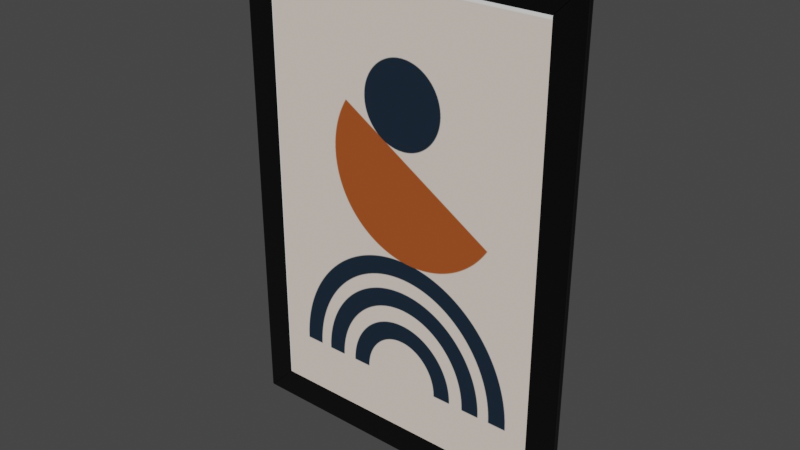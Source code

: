 # Source: photoframe_blend.blend  (saved by Blender 3.6.11; exported with 4.5.12 LTS)
import bpy
from mathutils import Matrix  # noqa: F401  (used for matrix-valued properties, if any)

bpy.ops.wm.read_factory_settings(use_empty=True)
scene = bpy.context.scene
scene.name = 'Scene'

# ---- collections
col_collection = bpy.data.collections.new('Collection'); scene.collection.children.link(col_collection)

# ---- images (referenced by path relative to the original .blend; pixels are not part of the script)
import os
ASSET_DIR = os.environ.get("B2B_ASSET_DIR", "")  # directory of the original .blend (textures are referenced by path, not embedded)
HERE = os.path.dirname(os.path.abspath(__file__))  # packed textures are extracted next to this script under _unpacked/

def load_image(name, relpath, width, height, colorspace="sRGB"):
    """Load a texture the original file referenced (path relative to the .blend, or extracted next to this script)."""
    p = next((c for c in (os.path.join(HERE, relpath), os.path.join(ASSET_DIR, relpath)) if relpath and os.path.exists(c)), "")
    if p:
        img = bpy.data.images.load(p, check_existing=True)
        img.name = name
    else:  # same state as the original file: an image datablock whose file is absent (Cycles renders it pink)
        img = bpy.data.images.new(name, width, height)
        img.source = "FILE"
        img.filepath = "//" + (relpath or name)
    img.colorspace_settings.name = colorspace
    return img
img_boho_art_15_jpg = load_image('boho art-15.jpg', '_unpacked/boho_art-15.3246b0e9.jpg', 595, 842, 'sRGB')

# ---- materials (node trees are filled in below, after node groups)
mat_glass = bpy.data.materials.new('glass')
mat_glass.surface_render_method = 'BLENDED'
mat_glass.blend_method = 'BLEND'
mat_glass.use_transparency_overlap = False
mat_glass.show_transparent_back = False
mat_glass.use_backface_culling = True
mat_glass.use_transparent_shadow = False
mat_photo_15 = bpy.data.materials.new('photo-15')
mat_photo_15.use_transparent_shadow = False
mat_frame = bpy.data.materials.new('frame')
mat_frame.use_transparent_shadow = False

# ---- material node trees
mat_glass.use_nodes = True; mat_glass.node_tree.nodes.clear()
_N = mat_glass.node_tree.nodes; _L = mat_glass.node_tree.links
n0 = _N.new('ShaderNodeBsdfPrincipled'); n0.name = 'Principled BSDF'; n0.location = (10, 300)
n0.distribution = 'GGX'
n0.subsurface_method = 'RANDOM_WALK_SKIN'
n0.inputs[2].default_value = 0.0
n0.inputs[3].default_value = 1.45
n0.inputs[4].default_value = 0.1
n0.inputs[13].default_value = 1.0
n0.inputs[19].default_value = 0.25
n0.inputs[27].default_value = (0.0, 0.0, 0.0, 1.0)
n0.inputs[28].default_value = 1.0
n1 = _N.new('ShaderNodeOutputMaterial'); n1.name = 'Material Output'; n1.location = (300, 300)
_L.new(n0.outputs[0], n1.inputs[0])
n1.is_active_output = True
mat_photo_15.use_nodes = True; mat_photo_15.node_tree.nodes.clear()
_N = mat_photo_15.node_tree.nodes; _L = mat_photo_15.node_tree.links
n0 = _N.new('ShaderNodeBsdfPrincipled'); n0.name = 'Principled BSDF'; n0.location = (10, 300)
n0.distribution = 'GGX'
n0.subsurface_method = 'RANDOM_WALK_SKIN'
n0.inputs[2].default_value = 0.3
n0.inputs[3].default_value = 1.45
n0.inputs[13].default_value = 0.0
n0.inputs[27].default_value = (0.0, 0.0, 0.0, 1.0)
n0.inputs[28].default_value = 1.0
n1 = _N.new('ShaderNodeOutputMaterial'); n1.name = 'Material Output'; n1.location = (300, 300)
n2 = _N.new('ShaderNodeTexImage'); n2.name = 'Image Texture'; n2.location = (-280, 280)
n2.image = img_boho_art_15_jpg
n2.extension = 'EXTEND'
_L.new(n0.outputs[0], n1.inputs[0])
_L.new(n2.outputs[0], n0.inputs[0])
n1.is_active_output = True
mat_frame.use_nodes = True; mat_frame.node_tree.nodes.clear()
_N = mat_frame.node_tree.nodes; _L = mat_frame.node_tree.links
n0 = _N.new('ShaderNodeBsdfPrincipled'); n0.name = 'Principled BSDF'; n0.location = (10, 300)
n0.distribution = 'GGX'
n0.subsurface_method = 'RANDOM_WALK_SKIN'
n0.inputs[0].default_value = (0.0, 0.0, 0.0, 1.0)
n0.inputs[2].default_value = 0.2
n0.inputs[3].default_value = 1.45
n0.inputs[13].default_value = 0.9
n0.inputs[15].default_value = 1.0
n0.inputs[27].default_value = (0.0, 0.0, 0.0, 1.0)
n0.inputs[28].default_value = 1.0
n1 = _N.new('ShaderNodeOutputMaterial'); n1.name = 'Material Output'; n1.location = (300, 300)
_L.new(n0.outputs[0], n1.inputs[0])
n1.is_active_output = True

# ---- world
world_world = bpy.data.worlds.new('World'); scene.world = world_world
world_world.use_nodes = True; world_world.node_tree.nodes.clear()
_N = world_world.node_tree.nodes; _L = world_world.node_tree.links
n0 = _N.new('ShaderNodeOutputWorld'); n0.name = 'World Output'; n0.location = (300, 300)
n1 = _N.new('ShaderNodeBackground'); n1.name = 'Background'; n1.location = (10, 300)
n1.inputs[0].default_value = (0.05088, 0.05088, 0.05088, 1.0)
_L.new(n1.outputs[0], n0.inputs[0])
n0.is_active_output = True
world_world.color = (0.05088, 0.05088, 0.05088)
world_world.use_sun_shadow = False
world_world.sun_shadow_jitter_overblur = 0.0

# ---- meshes
me_plane_030 = bpy.data.meshes.new('Plane.030')
me_plane_030.from_pydata([(-0.02, 0.001009, 0.004023), (0.02, 0.001009, 0.004023), (-0.02, 0.001009, 0.06402), (0.02, 0.001009, 0.06402), (-0.02, 0.001052, 0.004023), (0.02, 0.001052, 0.004023), (-0.02, 0.001052, 0.06402), (0.02, 0.001052, 0.06402), (-0.02, 0.001113, 0.004023), (0.02, 0.001113, 0.004023), (-0.02, 0.001113, 0.06402), (0.02, 0.001113, 0.06402)], [], [(1, 0, 2, 3), (5, 7, 6, 4), (9, 8, 10, 11), (4, 6, 10, 8), (6, 7, 11, 10), (7, 5, 9, 11), (5, 4, 8, 9)])
me_plane_030.polygons.foreach_set('material_index', [1, 0, 0, 0, 0, 0, 0])
_uv = me_plane_030.uv_layers.new(name='UVMap')
_uv.uv.foreach_set('vector', [0.9167, 0.05805, 0.06511, 0.05805, 0.06511, 0.9607, 0.9167, 0.9607, 0.0, 0.0, 0.0, 0.0, 0.0, 0.0, 0.0, 0.0, 0.0, 0.0, 0.0, 0.0, 0.0, 0.0, 0.0, 0.0, 0.0, 0.0, 0.0, 0.0, 0.0, 0.0, 0.0, 0.0, 0.0, 0.0, 0.0, 0.0, 0.0, 0.0, 0.0, 0.0, 0.0, 0.0, 0.0, 0.0, 0.0, 0.0, 0.0, 0.0, 0.0, 0.0, 0.0, 0.0, 0.0, 0.0, 0.0, 0.0])
me_plane_030.materials.append(mat_glass)
me_plane_030.materials.append(mat_photo_15)
me_plane_030.update()
me_plane_029 = bpy.data.meshes.new('Plane.029')
me_plane_029.from_pydata([(0.02, 0.001424, 0.004023), (-0.02, 0.001424, 0.004023), (0.024, 0.001424, 2.288e-05), (0.024, 0.001424, 0.06802), (-0.024, 0.001424, 0.06802), (-0.024, 0.001424, 2.288e-05), (0.02, 0.001424, 0.06402), (0.024, 0.001424, 0.06802), (-0.02, 0.001424, 0.06402), (-0.024, 0.001424, 0.06802), (-0.02, 0.001424, 0.004023), (-0.024, 0.001424, 2.288e-05), (0.02, 0.001424, 0.004023), (0.024, 0.001424, 2.288e-05), (-0.02, 0.001424, 0.06402), (0.02, 0.001424, 0.06402), (0.024, 0.001831, 0.06802), (-0.024, 0.001831, 0.06802), (-0.024, 0.001831, 2.288e-05), (0.024, 0.001831, 2.288e-05)], [], [(8, 10, 11, 4), (12, 6, 7, 13), (1, 0, 2, 5), (15, 14, 9, 3), (17, 16, 19, 18)])
_uv = me_plane_029.uv_layers.new(name='UVMap')
_uv.uv.foreach_set('vector', [1.0, 0.0, 1.0, 1.0, 1.0, 1.0, 1.0, 0.0, 0.0, 1.0, 0.0, 0.0, 0.0, 0.0, 0.0, 1.0, 1.0, 1.0, 0.0, 1.0, 0.0, 1.0, 1.0, 1.0, 0.0, 0.0, 1.0, 0.0, 1.0, 0.0, 0.0, 0.0, 0.0, 0.0, 0.0, 0.0, 0.0, 0.0, 0.0, 0.0])
me_plane_029.materials.append(mat_frame)
me_plane_029.update()

# ---- objects
ob_plane_030 = bpy.data.objects.new('Plane.030', me_plane_030)
ob_plane_029 = bpy.data.objects.new('Plane.029', me_plane_029)
ob_empty_028 = bpy.data.objects.new('Empty.028', None)

# ---- transforms, parenting, visibility, modifiers, constraints
ob_plane_030.parent = ob_empty_028
ob_plane_030.location = (0.0, 0.0, 0.0)
ob_plane_029.parent = ob_empty_028
ob_plane_029.location = (0.0, 0.0, 0.0)
_m = ob_plane_029.modifiers.new('Solidify', 'SOLIDIFY')
_m.thickness = 0.0005
_m = ob_plane_029.modifiers.new('Bevel', 'BEVEL')
_m.width = 0.0001
_m.width_pct = 0.0001
_m.segments = 2
_m.limit_method = 'NONE'
ob_empty_028.location = (0.0, 0.0, 0.0)
ob_empty_028.scale = (15.0, 15.0, 15.0)
ob_empty_028.empty_display_size = 0.02899

# ---- collection membership
col_collection.objects.link(ob_plane_030)
col_collection.objects.link(ob_plane_029)
col_collection.objects.link(ob_empty_028)

# ---- scene / render settings (as saved in the file)
scene.frame_start = 1; scene.frame_end = 250; scene.frame_set(1)
scene.render.engine = 'BLENDER_EEVEE_NEXT'
scene.cycles.sampling_pattern = 'TABULATED_SOBOL'
scene.view_settings.view_transform = 'Filmic'
bpy.context.view_layer.update()

# ---- added for rendering (the .blend has no active camera and no usable light): camera, sun
cam_auto = bpy.data.cameras.new('AutoCamera')
cam_auto.lens = 50.0
cam_auto.sensor_width = 36.0
cam_auto.clip_end = 1000.0
ob_auto_camera = bpy.data.objects.new('AutoCamera', cam_auto)
scene.collection.objects.link(ob_auto_camera)
ob_auto_camera.location = (1.15523, -1.36561, 1.43453)
ob_auto_camera.rotation_euler = (1.09748, -7.21219e-08, 0.694738)
scene.camera = ob_auto_camera
light_auto_sun = bpy.data.lights.new('AutoSun', 'SUN')
light_auto_sun.energy = 3.0
light_auto_sun.angle = 0.0523599
ob_auto_sun = bpy.data.objects.new('AutoSun', light_auto_sun)
scene.collection.objects.link(ob_auto_sun)
ob_auto_sun.rotation_euler = (0.872665, 0.174533, 0.523599)
bpy.context.view_layer.update()
